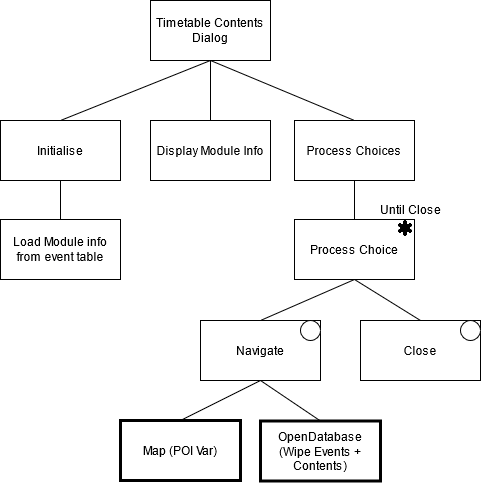

The diagram above was exported from draw.io. Its source (the exported page's mxGraphModel, read from the mxfile embedded in the PNG):
<mxGraphModel dx="1193" dy="751" grid="1" gridSize="10" guides="1" tooltips="1" connect="1" arrows="1" fold="1" page="1" pageScale="1" pageWidth="827" pageHeight="1169" math="0" shadow="0">
  <root>
    <mxCell id="0" />
    <mxCell id="1" parent="0" />
    <mxCell id="I71nE_h1EHLJduckjqlQ-1" value="Timetable Contents Dialog" style="rounded=0;whiteSpace=wrap;html=1;" vertex="1" parent="1">
      <mxGeometry x="270" y="40" width="120" height="60" as="geometry" />
    </mxCell>
    <mxCell id="I71nE_h1EHLJduckjqlQ-2" value="Initialise" style="rounded=0;whiteSpace=wrap;html=1;" vertex="1" parent="1">
      <mxGeometry x="120" y="160" width="120" height="60" as="geometry" />
    </mxCell>
    <mxCell id="I71nE_h1EHLJduckjqlQ-3" value="&lt;div&gt;Load Module info&lt;/div&gt;&lt;div&gt;from event table&lt;br&gt;&lt;/div&gt;" style="rounded=0;whiteSpace=wrap;html=1;" vertex="1" parent="1">
      <mxGeometry x="120" y="259" width="120" height="60" as="geometry" />
    </mxCell>
    <mxCell id="I71nE_h1EHLJduckjqlQ-4" value="Display Module Info" style="rounded=0;whiteSpace=wrap;html=1;" vertex="1" parent="1">
      <mxGeometry x="270" y="160" width="120" height="60" as="geometry" />
    </mxCell>
    <mxCell id="I71nE_h1EHLJduckjqlQ-5" value="Process Choices" style="rounded=0;whiteSpace=wrap;html=1;" vertex="1" parent="1">
      <mxGeometry x="414" y="160" width="120" height="60" as="geometry" />
    </mxCell>
    <mxCell id="I71nE_h1EHLJduckjqlQ-6" value="Process Choice" style="rounded=0;whiteSpace=wrap;html=1;" vertex="1" parent="1">
      <mxGeometry x="414" y="259" width="120" height="60" as="geometry" />
    </mxCell>
    <mxCell id="I71nE_h1EHLJduckjqlQ-7" value="" style="shape=image;html=1;verticalAlign=top;verticalLabelPosition=bottom;labelBackgroundColor=#ffffff;imageAspect=0;aspect=fixed;image=https://cdn2.iconfinder.com/data/icons/font-awesome/1792/asterisk-128.png" vertex="1" parent="1">
      <mxGeometry x="516" y="259" width="18" height="18" as="geometry" />
    </mxCell>
    <mxCell id="I71nE_h1EHLJduckjqlQ-8" value="Until Close" style="text;html=1;align=center;verticalAlign=middle;resizable=0;points=[];autosize=1;strokeColor=none;" vertex="1" parent="1">
      <mxGeometry x="490" y="239" width="80" height="20" as="geometry" />
    </mxCell>
    <mxCell id="I71nE_h1EHLJduckjqlQ-9" value="Navigate" style="rounded=0;whiteSpace=wrap;html=1;" vertex="1" parent="1">
      <mxGeometry x="320" y="360" width="120" height="60" as="geometry" />
    </mxCell>
    <mxCell id="I71nE_h1EHLJduckjqlQ-10" value="Close" style="rounded=0;whiteSpace=wrap;html=1;" vertex="1" parent="1">
      <mxGeometry x="480" y="360" width="120" height="60" as="geometry" />
    </mxCell>
    <mxCell id="I71nE_h1EHLJduckjqlQ-11" value="Map (POI Var)" style="rounded=0;whiteSpace=wrap;html=1;strokeWidth=3;" vertex="1" parent="1">
      <mxGeometry x="240" y="460" width="120" height="60" as="geometry" />
    </mxCell>
    <mxCell id="I71nE_h1EHLJduckjqlQ-12" value="" style="ellipse;whiteSpace=wrap;html=1;aspect=fixed;strokeWidth=1;" vertex="1" parent="1">
      <mxGeometry x="420" y="360" width="20" height="20" as="geometry" />
    </mxCell>
    <mxCell id="I71nE_h1EHLJduckjqlQ-13" value="" style="ellipse;whiteSpace=wrap;html=1;aspect=fixed;strokeWidth=1;" vertex="1" parent="1">
      <mxGeometry x="580" y="360" width="20" height="20" as="geometry" />
    </mxCell>
    <mxCell id="I71nE_h1EHLJduckjqlQ-14" value="" style="endArrow=none;html=1;entryX=0.5;entryY=1;entryDx=0;entryDy=0;exitX=0.5;exitY=0;exitDx=0;exitDy=0;" edge="1" parent="1" source="I71nE_h1EHLJduckjqlQ-2" target="I71nE_h1EHLJduckjqlQ-1">
      <mxGeometry width="50" height="50" relative="1" as="geometry">
        <mxPoint x="390" y="410" as="sourcePoint" />
        <mxPoint x="440" y="360" as="targetPoint" />
      </mxGeometry>
    </mxCell>
    <mxCell id="I71nE_h1EHLJduckjqlQ-15" value="" style="endArrow=none;html=1;exitX=0.5;exitY=0;exitDx=0;exitDy=0;entryX=0.5;entryY=1;entryDx=0;entryDy=0;" edge="1" parent="1" source="I71nE_h1EHLJduckjqlQ-4" target="I71nE_h1EHLJduckjqlQ-1">
      <mxGeometry width="50" height="50" relative="1" as="geometry">
        <mxPoint x="390" y="410" as="sourcePoint" />
        <mxPoint x="380" y="100" as="targetPoint" />
      </mxGeometry>
    </mxCell>
    <mxCell id="I71nE_h1EHLJduckjqlQ-16" value="" style="endArrow=none;html=1;entryX=0.5;entryY=1;entryDx=0;entryDy=0;exitX=0.5;exitY=0;exitDx=0;exitDy=0;" edge="1" parent="1" source="I71nE_h1EHLJduckjqlQ-5" target="I71nE_h1EHLJduckjqlQ-1">
      <mxGeometry width="50" height="50" relative="1" as="geometry">
        <mxPoint x="390" y="410" as="sourcePoint" />
        <mxPoint x="440" y="360" as="targetPoint" />
      </mxGeometry>
    </mxCell>
    <mxCell id="I71nE_h1EHLJduckjqlQ-17" value="" style="endArrow=none;html=1;entryX=0.5;entryY=1;entryDx=0;entryDy=0;exitX=0.5;exitY=0;exitDx=0;exitDy=0;" edge="1" parent="1" source="I71nE_h1EHLJduckjqlQ-3" target="I71nE_h1EHLJduckjqlQ-2">
      <mxGeometry width="50" height="50" relative="1" as="geometry">
        <mxPoint x="390" y="410" as="sourcePoint" />
        <mxPoint x="440" y="360" as="targetPoint" />
      </mxGeometry>
    </mxCell>
    <mxCell id="I71nE_h1EHLJduckjqlQ-18" value="" style="endArrow=none;html=1;entryX=0.5;entryY=1;entryDx=0;entryDy=0;exitX=0.5;exitY=0;exitDx=0;exitDy=0;" edge="1" parent="1" source="I71nE_h1EHLJduckjqlQ-6" target="I71nE_h1EHLJduckjqlQ-5">
      <mxGeometry width="50" height="50" relative="1" as="geometry">
        <mxPoint x="390" y="410" as="sourcePoint" />
        <mxPoint x="440" y="360" as="targetPoint" />
      </mxGeometry>
    </mxCell>
    <mxCell id="I71nE_h1EHLJduckjqlQ-19" value="" style="endArrow=none;html=1;entryX=0.5;entryY=1;entryDx=0;entryDy=0;exitX=0.5;exitY=0;exitDx=0;exitDy=0;" edge="1" parent="1" source="I71nE_h1EHLJduckjqlQ-9" target="I71nE_h1EHLJduckjqlQ-6">
      <mxGeometry width="50" height="50" relative="1" as="geometry">
        <mxPoint x="390" y="410" as="sourcePoint" />
        <mxPoint x="440" y="360" as="targetPoint" />
      </mxGeometry>
    </mxCell>
    <mxCell id="I71nE_h1EHLJduckjqlQ-20" value="" style="endArrow=none;html=1;entryX=0.5;entryY=1;entryDx=0;entryDy=0;exitX=0.5;exitY=0;exitDx=0;exitDy=0;" edge="1" parent="1" source="I71nE_h1EHLJduckjqlQ-10" target="I71nE_h1EHLJduckjqlQ-6">
      <mxGeometry width="50" height="50" relative="1" as="geometry">
        <mxPoint x="390" y="410" as="sourcePoint" />
        <mxPoint x="440" y="360" as="targetPoint" />
      </mxGeometry>
    </mxCell>
    <mxCell id="I71nE_h1EHLJduckjqlQ-21" value="" style="endArrow=none;html=1;exitX=0.5;exitY=0;exitDx=0;exitDy=0;entryX=0.5;entryY=1;entryDx=0;entryDy=0;" edge="1" parent="1" source="I71nE_h1EHLJduckjqlQ-11" target="I71nE_h1EHLJduckjqlQ-9">
      <mxGeometry width="50" height="50" relative="1" as="geometry">
        <mxPoint x="390" y="410" as="sourcePoint" />
        <mxPoint x="440" y="360" as="targetPoint" />
      </mxGeometry>
    </mxCell>
    <mxCell id="I71nE_h1EHLJduckjqlQ-22" value="OpenDatabase (Wipe Events + Contents)" style="rounded=0;whiteSpace=wrap;html=1;strokeWidth=3;" vertex="1" parent="1">
      <mxGeometry x="380" y="460.5" width="120" height="60" as="geometry" />
    </mxCell>
    <mxCell id="I71nE_h1EHLJduckjqlQ-23" value="" style="endArrow=none;html=1;exitX=0.5;exitY=1;exitDx=0;exitDy=0;entryX=0.5;entryY=0;entryDx=0;entryDy=0;" edge="1" parent="1" source="I71nE_h1EHLJduckjqlQ-9" target="I71nE_h1EHLJduckjqlQ-22">
      <mxGeometry width="50" height="50" relative="1" as="geometry">
        <mxPoint x="390" y="410" as="sourcePoint" />
        <mxPoint x="440" y="360" as="targetPoint" />
      </mxGeometry>
    </mxCell>
  </root>
</mxGraphModel>